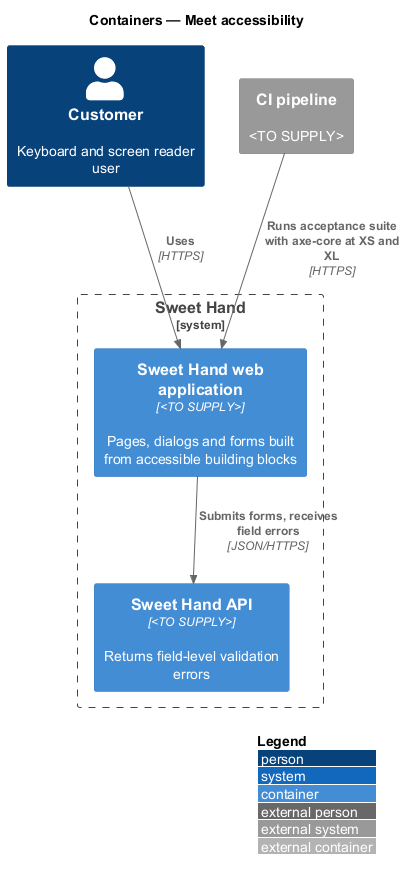

The diagram above was rendered by PlantUML. Its source (embedded in the PNG):
@startuml
!include <C4/C4_Container>
LAYOUT_WITH_LEGEND()
title Containers — Meet accessibility

Person(customer, "Customer", "Keyboard and screen reader user")
System_Ext(ci, "CI pipeline", "<TO SUPPLY>")
System_Boundary(sweethand, "Sweet Hand") {
  Container(web, "Sweet Hand web application", "<TO SUPPLY>", "Pages, dialogs and forms built from accessible building blocks")
  Container(api, "Sweet Hand API", "<TO SUPPLY>", "Returns field-level validation errors")
}

Rel(customer, web, "Uses", "HTTPS")
Rel(web, api, "Submits forms, receives field errors", "JSON/HTTPS")
Rel(ci, web, "Runs acceptance suite with axe-core at XS and XL", "HTTPS")
@enduml